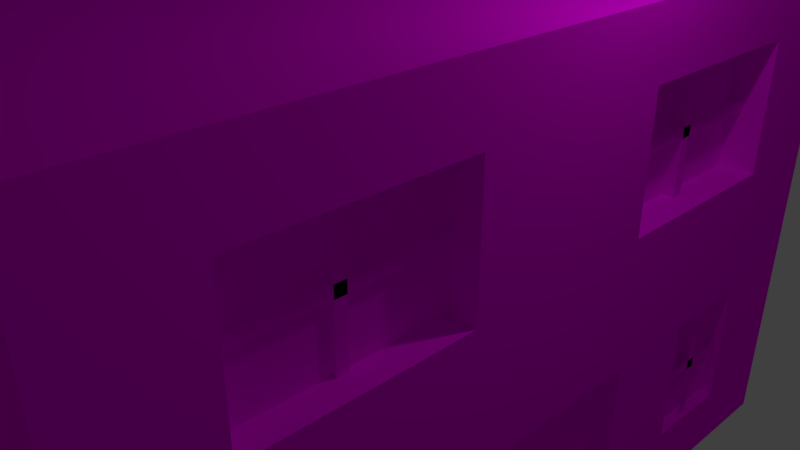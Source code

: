 # Source: building1.blend  (saved by Blender 2.78.0; exported with 4.5.12 LTS)
import bpy
from mathutils import Matrix  # noqa: F401  (used for matrix-valued properties, if any)

bpy.ops.wm.read_factory_settings(use_empty=True)
scene = bpy.context.scene
scene.name = 'Scene'

# ---- collections
col_collection_1 = bpy.data.collections.new('Collection 1'); scene.collection.children.link(col_collection_1)

# ---- images (referenced by path relative to the original .blend; pixels are not part of the script)
import os
ASSET_DIR = os.environ.get("B2B_ASSET_DIR", "")  # directory of the original .blend (textures are referenced by path, not embedded)
HERE = os.path.dirname(os.path.abspath(__file__))  # packed textures are extracted next to this script under _unpacked/

def load_image(name, relpath, width, height, colorspace="sRGB"):
    """Load a texture the original file referenced (path relative to the .blend, or extracted next to this script)."""
    p = next((c for c in (os.path.join(HERE, relpath), os.path.join(ASSET_DIR, relpath)) if relpath and os.path.exists(c)), "")
    if p:
        img = bpy.data.images.load(p, check_existing=True)
        img.name = name
    else:  # same state as the original file: an image datablock whose file is absent (Cycles renders it pink)
        img = bpy.data.images.new(name, width, height)
        img.source = "FILE"
        img.filepath = "//" + (relpath or name)
    img.colorspace_settings.name = colorspace
    return img
img_design_png = load_image('Design.png', 'Design.png', 1024, 1024, 'sRGB')

# ---- materials (node trees are filled in below, after node groups)
mat_material = bpy.data.materials.new('Material')
mat_material.alpha_threshold = 0.0
mat_material.roughness = 0.5
mat_material.line_color = (0.0, 0.0, 0.0, 1.0)

# ---- material node trees
mat_material.use_nodes = True; mat_material.node_tree.nodes.clear()
_N = mat_material.node_tree.nodes; _L = mat_material.node_tree.links
n0 = _N.new('ShaderNodeOutputMaterial'); n0.name = 'Material Output'; n0.location = (300, 300)
n1 = _N.new('ShaderNodeBsdfDiffuse'); n1.name = 'Diffuse BSDF'; n1.location = (10, 300)
n2 = _N.new('ShaderNodeTexImage'); n2.name = 'Image Texture'; n2.location = (-201, 387)
n2.width = 140
n2.image = img_design_png
_L.new(n1.outputs[0], n0.inputs[0])
_L.new(n2.outputs[0], n1.inputs[0])
n0.is_active_output = True

# ---- world
world_world = bpy.data.worlds.new('World'); scene.world = world_world
world_world.color = (0.05088, 0.05088, 0.05088)
world_world.use_sun_shadow = False
world_world.sun_shadow_jitter_overblur = 0.0
world_world.cycles.sampling_method = 'MANUAL'

# ---- cameras
cam_camera = bpy.data.cameras.new('Camera')
cam_camera.clip_end = 100.0
cam_camera.lens = 35.0
cam_camera.sensor_width = 32.0
cam_camera.sensor_height = 18.0
cam_camera.ortho_scale = 7.314
cam_camera.dof.focus_distance = 0.0

# ---- lights
light_lamp = bpy.data.lights.new('Lamp', 'POINT')
light_lamp.transmission_factor = 0.0
light_lamp.cutoff_distance = 30.0
light_lamp.energy = 100.0
light_lamp.shadow_buffer_clip_start = 1.001
light_lamp.shadow_soft_size = 0.1
light_lamp.shadow_maximum_resolution = 0.006
light_lamp.use_absolute_resolution = True

# ---- meshes
me_cube = bpy.data.meshes.new('Cube')
me_cube.from_pydata([(1.0, 1.0, -1.0), (1.0, -1.0, -1.0), (-1.0, -1.0, -1.0), (-1.0, 1.0, -1.0), (1.0, 1.0, 1.0), (1.0, -1.0, 1.0), (-1.0, -1.0, 1.0), (-1.0, 1.0, 1.0), (1.0, -5.96e-08, -1.0), (1.788e-07, 1.0, -1.0), (1.0, 1.0, 0.0), (0.0, -1.0, -1.0), (1.0, -1.0, 0.0), (-1.0, 2.98e-07, -1.0), (-1.0, -1.0, 0.0), (-1.0, 1.0, 0.0), (1.0, -5.364e-07, 1.0), (2.384e-07, 1.0, 1.0), (-5.364e-07, -1.0, 1.0), (-1.0, 1.788e-07, 1.0), (2.384e-07, 1.0, 0.0), (-1.0, 2.384e-07, 0.0), (-2.98e-07, -1.0, 0.0), (1.0, -2.98e-07, 0.0), (-1.49e-07, -1.788e-07, 1.0), (5.96e-08, 1.192e-07, -1.0), (1.0, -0.5, -1.0), (-0.5, 1.0, -1.0), (1.0, 1.0, 0.5), (-0.5, -1.0, -1.0), (1.0, -1.0, 0.5), (-1.0, 0.5, -1.0), (-1.0, -1.0, 0.5), (-1.0, 1.0, 0.5), (1.0, -0.5, 1.0), (-0.5, 1.0, 1.0), (-0.5, -1.0, 1.0), (-1.0, 0.5, 1.0), (1.0, 0.5, -1.0), (0.5, 1.0, -1.0), (1.0, 1.0, -0.5), (0.5, -1.0, -1.0), (1.0, -1.0, -0.5), (-1.0, -0.5, -1.0), (-1.0, -1.0, -0.5), (-1.0, 1.0, -0.5), (1.0, 0.5, 1.0), (0.5, 1.0, 1.0), (0.5, -1.0, 1.0), (-1.0, -0.5, 1.0), (-0.5, 1.0, 0.0), (0.5, 1.0, 0.0), (2.384e-07, 1.0, 0.5), (2.086e-07, 1.0, -0.5), (-1.0, 0.5, 0.0), (-1.0, -0.5, 0.0), (-1.0, 2.682e-07, -0.5), (-1.0, 2.086e-07, 0.5), (-0.5, -1.0, 0.0), (0.5, -1.0, 0.0), (-1.49e-07, -1.0, -0.5), (-4.172e-07, -1.0, 0.5), (1.0, -0.5, 0.0), (1.0, 0.5, 0.0), (0.8779, -0.5, 0.5), (1.0, -4.172e-07, 0.5), (-3.427e-07, -0.5, 1.0), (4.47e-08, 0.5, 1.0), (0.5, -3.576e-07, 1.0), (-0.5, 0.0, 1.0), (-0.5, 2.086e-07, -1.0), (0.5, 2.98e-08, -1.0), (1.192e-07, 0.5, -1.0), (2.98e-08, -0.5, -1.0), (0.5, -0.5, -1.0), (0.5, 0.5, -1.0), (-0.5, 0.5, -1.0), (-0.5, 0.5, 1.0), (0.5, 0.5, 1.0), (0.5, -0.5, 1.0), (1.0, 0.5, -0.5), (1.0, -0.5, -0.5), (0.5, -1.0, 0.5), (0.5, -1.0, -0.5), (-0.5, -1.0, -0.5), (-1.0, -0.5, 0.5), (-1.0, -0.5, -0.5), (-1.0, 0.5, -0.5), (0.5, 1.0, -0.5), (0.5, 1.0, 0.5), (-0.5, 1.0, 0.5), (-0.5, 1.0, -0.5), (-1.0, 0.5, 0.5), (-0.5, -1.0, 0.5), (-0.5, -0.5, 1.0), (-0.5, -0.5, -1.0), (1.0, -0.75, -1.0), (-0.75, 1.0, -1.0), (1.0, 1.0, 0.75), (-0.75, -1.0, -1.0), (1.0, -1.0, 0.75), (-1.0, 0.75, -1.0), (-1.0, -1.0, 0.75), (-1.0, 1.0, 0.75), (1.0, -0.75, 1.0), (-0.75, 1.0, 1.0), (-0.75, -1.0, 1.0), (-1.0, 0.75, 1.0), (1.0, 0.25, -1.0), (0.25, 1.0, -1.0), (1.0, 1.0, -0.25), (0.25, -1.0, -1.0), (1.0, -1.0, -0.25), (-1.0, -0.25, -1.0), (-1.0, -1.0, -0.25), (-1.0, 1.0, -0.25), (1.0, 0.25, 1.0), (0.25, 1.0, 1.0), (0.25, -1.0, 1.0), (-1.0, -0.25, 1.0), (-0.75, 1.0, 0.0), (0.25, 1.0, 0.0), (2.384e-07, 1.0, 0.75), (2.235e-07, 1.0, -0.25), (-1.0, 0.75, 0.0), (-1.0, -0.25, 0.0), (-1.0, 2.831e-07, -0.75), (-1.0, 2.235e-07, 0.25), (-0.75, -1.0, 0.0), (0.25, -1.0, 0.0), (-7.451e-08, -1.0, -0.75), (-3.576e-07, -1.0, 0.25), (1.0, -0.75, 0.0), (1.0, 0.25, 0.0), (0.8779, -0.25, 0.5), (1.0, -3.576e-07, 0.25), (-4.396e-07, -0.75, 1.0), (-5.215e-08, 0.25, 1.0), (0.75, -4.47e-07, 1.0), (-0.25, -8.941e-08, 1.0), (-0.75, 2.533e-07, -1.0), (0.25, 7.451e-08, -1.0), (1.49e-07, 0.75, -1.0), (4.47e-08, -0.25, -1.0), (1.0, -0.25, -1.0), (-0.25, 1.0, -1.0), (1.0, 1.0, 0.25), (-0.25, -1.0, -1.0), (1.0, -1.0, 0.25), (-1.0, 0.25, -1.0), (-1.0, -1.0, 0.25), (-1.0, 1.0, 0.25), (1.0, -0.25, 1.0), (-0.25, 1.0, 1.0), (-0.25, -1.0, 1.0), (-1.0, 0.25, 1.0), (1.0, 0.75, -1.0), (0.75, 1.0, -1.0), (1.0, 1.0, -0.75), (0.75, -1.0, -1.0), (1.0, -1.0, -0.75), (-1.0, -0.75, -1.0), (-1.0, -1.0, -0.75), (-1.0, 1.0, -0.75), (1.0, 0.75, 1.0), (0.75, 1.0, 1.0), (0.75, -1.0, 1.0), (-1.0, -0.75, 1.0), (-0.25, 1.0, 0.0), (0.75, 1.0, 0.0), (2.384e-07, 1.0, 0.25), (1.937e-07, 1.0, -0.75), (-1.0, 0.25, 0.0), (-1.0, -0.75, 0.0), (-1.0, 2.533e-07, -0.25), (-1.0, 1.937e-07, 0.75), (-0.25, -1.0, 0.0), (0.75, -1.0, 0.0), (-2.235e-07, -1.0, -0.25), (-4.768e-07, -1.0, 0.75), (1.0, -0.25, 0.0), (1.0, 0.75, 0.0), (1.0, -2.384e-07, -0.25), (1.0, -4.768e-07, 0.75), (-2.459e-07, -0.25, 1.0), (1.416e-07, 0.75, 1.0), (0.25, -2.682e-07, 1.0), (-0.75, 8.941e-08, 1.0), (-0.25, 1.639e-07, -1.0), (0.75, -1.49e-08, -1.0), (8.941e-08, 0.25, -1.0), (1.49e-08, -0.75, -1.0), (0.25, -0.5, -1.0), (0.75, -0.5, -1.0), (0.5, -0.25, -1.0), (0.5, -0.75, -1.0), (0.25, 0.5, -1.0), (0.75, 0.5, -1.0), (0.5, 0.75, -1.0), (0.5, 0.25, -1.0), (-0.75, 0.5, -1.0), (-0.25, 0.5, -1.0), (-0.5, 0.75, -1.0), (-0.5, 0.25, -1.0), (-0.5, 0.25, 1.0), (-0.5, 0.75, 1.0), (-0.25, 0.5, 1.0), (-0.75, 0.5, 1.0), (0.5, 0.25, 1.0), (0.5, 0.75, 1.0), (0.75, 0.5, 1.0), (0.25, 0.5, 1.0), (0.5, -0.75, 1.0), (0.5, -0.25, 1.0), (0.75, -0.5, 1.0), (0.25, -0.5, 1.0), (1.0, 0.25, 0.5), (1.0, 0.75, 0.5), (1.0, 0.5, 0.25), (1.0, 0.5, 0.75), (1.0, 0.25, -0.5), (1.0, 0.75, -0.5), (1.0, 0.5, -0.75), (1.0, 0.5, -0.25), (1.0, -0.75, -0.5), (1.0, -0.25, -0.5), (1.0, -0.5, -0.75), (1.0, -0.5, -0.25), (0.25, -1.0, 0.5), (0.75, -1.0, 0.5), (0.5, -1.0, 0.25), (0.5, -1.0, 0.75), (0.25, -1.0, -0.5), (0.75, -1.0, -0.5), (0.5, -1.0, -0.75), (0.5, -1.0, -0.25), (-0.75, -1.0, -0.5), (-0.25, -1.0, -0.5), (-0.5, -1.0, -0.75), (-0.5, -1.0, -0.25), (-1.0, -0.25, 0.5), (-1.0, -0.75, 0.5), (-1.0, -0.5, 0.25), (-1.0, -0.5, 0.75), (-1.0, -0.25, -0.5), (-1.0, -0.75, -0.5), (-1.0, -0.5, -0.75), (-1.0, -0.5, -0.25), (-1.0, 0.75, -0.5), (-1.0, 0.25, -0.5), (-1.0, 0.5, -0.75), (-1.0, 0.5, -0.25), (0.25, 1.0, -0.5), (0.75, 1.0, -0.5), (0.5, 1.0, -0.25), (0.5, 1.0, -0.75), (0.25, 1.0, 0.5), (0.75, 1.0, 0.5), (0.5, 1.0, 0.75), (0.5, 1.0, 0.25), (-0.75, 1.0, 0.5), (-0.25, 1.0, 0.5), (-0.5, 1.0, 0.75), (-0.5, 1.0, 0.25), (-0.75, 1.0, -0.5), (-0.25, 1.0, -0.5), (-0.5, 1.0, -0.25), (-0.5, 1.0, -0.75), (-1.0, 0.75, 0.5), (-1.0, 0.25, 0.5), (-1.0, 0.5, 0.25), (-1.0, 0.5, 0.75), (-0.75, -1.0, 0.5), (-0.25, -1.0, 0.5), (-0.5, -1.0, 0.25), (-0.5, -1.0, 0.75), (1.0, -0.75, 0.5), (1.0, -0.25, 0.5), (1.0, -0.5, 0.25), (1.0, -0.5, 0.75), (-0.5, -0.75, 1.0), (-0.5, -0.25, 1.0), (-0.25, -0.5, 1.0), (-0.75, -0.5, 1.0), (-0.75, -0.5, -1.0), (-0.25, -0.5, -1.0), (-0.5, -0.25, -1.0), (-0.5, -0.75, -1.0), (-0.25, -0.75, -1.0), (-0.25, -0.25, -1.0), (-0.75, -0.25, -1.0), (-0.75, -0.25, 1.0), (-0.25, -0.25, 1.0), (-0.25, -0.75, 1.0), (1.0, -0.25, 0.75), (1.0, -0.25, 0.25), (1.0, -0.75, 0.25), (-0.25, -1.0, 0.75), (-0.25, -1.0, 0.25), (-0.75, -1.0, 0.25), (-1.0, 0.25, 0.75), (-1.0, 0.25, 0.25), (-1.0, 0.75, 0.25), (-0.25, 1.0, -0.75), (-0.25, 1.0, -0.25), (-0.75, 1.0, -0.25), (-0.25, 1.0, 0.25), (-0.25, 1.0, 0.75), (-0.75, 1.0, 0.75), (0.75, 1.0, 0.25), (0.75, 1.0, 0.75), (0.25, 1.0, 0.75), (0.75, 1.0, -0.75), (0.75, 1.0, -0.25), (0.25, 1.0, -0.25), (-1.0, 0.25, -0.25), (-1.0, 0.25, -0.75), (-1.0, 0.75, -0.75), (-1.0, -0.75, -0.25), (-1.0, -0.75, -0.75), (-1.0, -0.25, -0.75), (-1.0, -0.75, 0.75), (-1.0, -0.75, 0.25), (-1.0, -0.25, 0.25), (-0.25, -1.0, -0.25), (-0.25, -1.0, -0.75), (-0.75, -1.0, -0.75), (0.75, -1.0, -0.25), (0.75, -1.0, -0.75), (0.25, -1.0, -0.75), (0.75, -1.0, 0.75), (0.75, -1.0, 0.25), (0.25, -1.0, 0.25), (1.0, -0.25, -0.25), (1.0, -0.25, -0.75), (1.0, -0.75, -0.75), (1.0, 0.75, -0.25), (1.0, 0.75, -0.75), (1.0, 0.25, -0.75), (1.0, 0.75, 0.75), (1.0, 0.75, 0.25), (1.0, 0.25, 0.25), (0.25, -0.25, 1.0), (0.75, -0.25, 1.0), (0.75, -0.75, 1.0), (0.25, 0.75, 1.0), (0.75, 0.75, 1.0), (0.75, 0.25, 1.0), (-0.75, 0.75, 1.0), (-0.25, 0.75, 1.0), (-0.25, 0.25, 1.0), (-0.25, 0.25, -1.0), (-0.25, 0.75, -1.0), (-0.75, 0.75, -1.0), (0.75, 0.25, -1.0), (0.75, 0.75, -1.0), (0.25, 0.75, -1.0), (0.75, -0.75, -1.0), (0.75, -0.25, -1.0), (0.25, -0.25, -1.0), (0.25, -0.75, -1.0), (0.25, 0.25, -1.0), (-0.75, 0.25, -1.0), (-0.75, 0.25, 1.0), (0.25, 0.25, 1.0), (0.25, -0.75, 1.0), (1.0, 0.25, 0.75), (1.0, 0.25, -0.25), (1.0, -0.75, -0.25), (0.25, -1.0, 0.75), (0.25, -1.0, -0.25), (-0.75, -1.0, -0.25), (-1.0, -0.25, 0.75), (-1.0, -0.25, -0.25), (-1.0, 0.75, -0.25), (0.25, 1.0, -0.75), (0.25, 1.0, 0.25), (-0.75, 1.0, 0.25), (-0.75, 1.0, -0.75), (-1.0, 0.75, 0.75), (-0.75, -1.0, 0.75), (1.0, -0.75, 0.75), (-0.75, -0.75, 1.0), (-0.75, -0.75, -1.0), (0.9103, 0.25, -1.0), (0.9103, -5.73e-08, -1.0), (0.9103, -1.169e-07, -0.75), (0.9103, -2.361e-07, -0.25), (0.9103, -1.765e-07, -0.5), (0.9103, 0.25, -0.5), (0.9103, -0.25, -1.0), (0.9103, -0.25, -0.5), (0.9103, -0.25, -0.25), (0.9103, -0.25, -0.75), (0.9103, 0.25, -0.75), (0.9103, 0.25, -0.25), (0.8779, -0.5, 0.75), (0.8779, -0.75, 0.5), (0.8779, -0.5, 0.25), (0.8779, -0.25, 0.75), (0.8779, -0.25, 0.25), (0.8779, -0.75, 0.25), (0.8779, -0.75, 0.75), (0.8412, 0.75, 0.5), (0.8412, 0.5, 0.5), (0.8412, 0.5, 0.75), (0.8412, 0.25, 0.5), (0.8412, 0.5, 0.25), (0.8412, 0.75, 0.75), (0.8412, 0.75, 0.25), (0.8412, 0.25, 0.25), (0.8412, 0.25, 0.75), (0.7571, -0.5162, 0.1943), (0.7571, -0.5162, 0.7845), (0.7571, -0.4889, 0.1943), (0.7571, -0.4889, 0.7845), (0.8962, -0.5162, 0.1943), (0.8962, -0.5162, 0.7845), (0.8962, -0.4889, 0.1943), (0.8962, -0.4889, 0.7845), (0.7571, -0.226, 0.4688), (0.7571, -0.7792, 0.4688), (0.7571, -0.226, 0.51), (0.7571, -0.7792, 0.51), (0.8962, -0.226, 0.4688), (0.8962, -0.7792, 0.4688), (0.8962, -0.226, 0.51), (0.8962, -0.7792, 0.51), (0.8962, 0.5128, 0.7845), (0.8962, 0.5128, 0.1943), (0.8962, 0.4855, 0.7845), (0.8962, 0.4855, 0.1943), (0.7571, 0.5128, 0.7845), (0.7571, 0.5128, 0.1943), (0.7571, 0.4855, 0.7845), (0.7571, 0.4855, 0.1943), (0.874, 0.1761, -0.676), (0.874, 0.1761, -0.6137), (0.874, 0.2174, -0.676), (0.874, 0.2174, -0.6137), (0.9466, 0.1761, -0.676), (0.9466, 0.1761, -0.6137), (0.9466, 0.2174, -0.676), (0.9466, 0.2174, -0.6137), (0.917, -0.5, -0.25), (0.917, -0.5, -0.5), (0.917, -0.75, -0.5), (0.917, -0.5, -0.75), (0.917, -0.75, -0.75), (0.917, -0.75, -0.25), (0.9299, 0.75, -0.5), (0.9299, 0.5, -0.5), (0.9299, 0.5, -0.25), (0.9299, 0.5, -0.75), (0.9299, 0.75, -0.25), (0.9299, 0.75, -0.75), (0.9772, -0.6454, -0.8004), (0.9772, -0.6454, -0.2103), (0.9772, -0.6181, -0.8004), (0.9772, -0.6181, -0.2103), (0.9772, -0.3551, -0.5259), (0.9772, -0.9083, -0.5259), (0.9772, -0.3551, -0.4848), (0.9772, -0.9083, -0.4848), (0.9772, 0.6041, -0.8004), (0.9772, 0.6041, -0.2103), (0.9772, 0.6314, -0.8004), (0.9772, 0.6314, -0.2103), (0.9772, 0.8944, -0.5259), (0.9772, 0.3411, -0.5259), (0.9772, 0.8944, -0.4848), (0.9772, 0.3411, -0.4848), (0.7571, 0.7758, 0.4688), (0.7571, 0.2226, 0.4688), (0.7571, 0.7758, 0.51), (0.7571, 0.2226, 0.51), (0.8962, 0.7758, 0.4688), (0.8962, 0.2226, 0.4688), (0.8962, 0.7758, 0.51), (0.8962, 0.2226, 0.51)], [], [(383, 99, 2, 161), (382, 167, 6, 106), (381, 104, 5, 100), (380, 106, 6, 102), (379, 107, 7, 103), (378, 97, 3, 163), (377, 120, 15, 151), (376, 121, 20, 170), (375, 109, 9, 171), (374, 124, 15, 115), (373, 125, 21, 174), (372, 119, 19, 175), (371, 128, 14, 114), (370, 129, 22, 178), (369, 118, 18, 179), (368, 132, 12, 112), (367, 133, 23, 182), (366, 116, 16, 183), (365, 136, 18, 118), (364, 137, 24, 186), (363, 155, 19, 187), (362, 140, 13, 149), (361, 141, 25, 190), (360, 111, 11, 191), (359, 192, 73, 143), (358, 193, 74, 194), (357, 159, 41, 195), (356, 196, 72, 142), (355, 197, 75, 198), (354, 189, 71, 199), (353, 200, 31, 101), (352, 201, 76, 202), (351, 188, 70, 203), (350, 204, 69, 139), (349, 205, 77, 206), (348, 107, 37, 207), (347, 208, 68, 138), (346, 209, 78, 210), (345, 185, 67, 211), (344, 212, 48, 166), (343, 213, 79, 214), (342, 184, 66, 215), (341, 216, 65, 135), (216, 341, 410, 406), (339, 164, 46, 219), (338, 220, 389, 394), (80, 222, 453, 451), (336, 181, 63, 223), (335, 224, 42, 160), (334, 225, 81, 226), (333, 180, 62, 227), (332, 228, 61, 131), (331, 229, 82, 230), (330, 166, 48, 231), (329, 232, 60, 130), (328, 233, 83, 234), (327, 177, 59, 235), (326, 236, 44, 162), (325, 237, 84, 238), (324, 176, 58, 239), (323, 240, 57, 127), (322, 241, 85, 242), (321, 167, 49, 243), (320, 244, 56, 126), (319, 245, 86, 246), (318, 173, 55, 247), (317, 248, 45, 163), (316, 249, 87, 250), (315, 172, 54, 251), (314, 252, 53, 123), (313, 253, 88, 254), (312, 157, 39, 255), (311, 256, 52, 122), (310, 257, 89, 258), (309, 169, 51, 259), (308, 260, 33, 103), (307, 261, 90, 262), (306, 168, 50, 263), (305, 264, 45, 115), (304, 265, 91, 266), (303, 145, 27, 267), (302, 268, 33, 151), (301, 269, 92, 270), (300, 155, 37, 271), (299, 272, 32, 150), (298, 273, 93, 274), (297, 154, 36, 275), (296, 276, 30, 148), (276, 296, 401, 397), (294, 152, 34, 279), (293, 280, 36, 154), (292, 281, 94, 282), (291, 119, 49, 283), (290, 284, 43, 113), (289, 285, 95, 286), (288, 147, 29, 287), (285, 288, 287, 95), (73, 191, 288, 285), (191, 11, 147, 288), (188, 289, 286, 70), (25, 143, 289, 188), (143, 73, 285, 289), (140, 290, 113, 13), (70, 286, 290, 140), (286, 95, 284, 290), (281, 291, 283, 94), (69, 187, 291, 281), (187, 19, 119, 291), (184, 292, 282, 66), (24, 139, 292, 184), (139, 69, 281, 292), (136, 293, 154, 18), (66, 282, 293, 136), (282, 94, 280, 293), (277, 294, 399, 134), (65, 183, 294, 277), (183, 16, 152, 294), (180, 295, 278, 62), (23, 135, 295, 180), (135, 65, 277, 295), (132, 296, 148, 12), (62, 278, 296, 132), (278, 295, 400, 398), (273, 297, 275, 93), (61, 179, 297, 273), (179, 18, 154, 297), (176, 298, 274, 58), (22, 131, 298, 176), (131, 61, 273, 298), (128, 299, 150, 14), (58, 274, 299, 128), (274, 93, 272, 299), (269, 300, 271, 92), (57, 175, 300, 269), (175, 19, 155, 300), (172, 301, 270, 54), (21, 127, 301, 172), (127, 57, 269, 301), (124, 302, 151, 15), (54, 270, 302, 124), (270, 92, 268, 302), (265, 303, 267, 91), (53, 171, 303, 265), (171, 9, 145, 303), (168, 304, 266, 50), (20, 123, 304, 168), (123, 53, 265, 304), (120, 305, 115, 15), (50, 266, 305, 120), (266, 91, 264, 305), (261, 306, 263, 90), (52, 170, 306, 261), (170, 20, 168, 306), (153, 307, 262, 35), (17, 122, 307, 153), (122, 52, 261, 307), (105, 308, 103, 7), (35, 262, 308, 105), (262, 90, 260, 308), (257, 309, 259, 89), (28, 146, 309, 257), (146, 10, 169, 309), (165, 310, 258, 47), (4, 98, 310, 165), (98, 28, 257, 310), (117, 311, 122, 17), (47, 258, 311, 117), (258, 89, 256, 311), (253, 312, 255, 88), (40, 158, 312, 253), (158, 0, 157, 312), (169, 313, 254, 51), (10, 110, 313, 169), (110, 40, 253, 313), (121, 314, 123, 20), (51, 254, 314, 121), (254, 88, 252, 314), (249, 315, 251, 87), (56, 174, 315, 249), (174, 21, 172, 315), (149, 316, 250, 31), (13, 126, 316, 149), (126, 56, 249, 316), (101, 317, 163, 3), (31, 250, 317, 101), (250, 87, 248, 317), (245, 318, 247, 86), (44, 114, 318, 245), (114, 14, 173, 318), (161, 319, 246, 43), (2, 162, 319, 161), (162, 44, 245, 319), (113, 320, 126, 13), (43, 246, 320, 113), (246, 86, 244, 320), (241, 321, 243, 85), (32, 102, 321, 241), (102, 6, 167, 321), (173, 322, 242, 55), (14, 150, 322, 173), (150, 32, 241, 322), (125, 323, 127, 21), (55, 242, 323, 125), (242, 85, 240, 323), (237, 324, 239, 84), (60, 178, 324, 237), (178, 22, 176, 324), (147, 325, 238, 29), (11, 130, 325, 147), (130, 60, 237, 325), (99, 326, 162, 2), (29, 238, 326, 99), (238, 84, 236, 326), (233, 327, 235, 83), (42, 112, 327, 233), (112, 12, 177, 327), (159, 328, 234, 41), (1, 160, 328, 159), (160, 42, 233, 328), (111, 329, 130, 11), (41, 234, 329, 111), (234, 83, 232, 329), (229, 330, 231, 82), (30, 100, 330, 229), (100, 5, 166, 330), (177, 331, 230, 59), (12, 148, 331, 177), (148, 30, 229, 331), (129, 332, 131, 22), (59, 230, 332, 129), (230, 82, 228, 332), (225, 333, 227, 81), (144, 8, 385, 390), (182, 23, 180, 333), (144, 334, 226, 26), (8, 108, 384, 385), (333, 225, 391, 392), (96, 335, 160, 1), (26, 226, 335, 96), (224, 335, 448, 446), (337, 221, 450, 455), (40, 110, 336, 221), (110, 10, 181, 336), (156, 337, 222, 38), (0, 158, 337, 156), (158, 40, 221, 337), (220, 367, 395, 389), (38, 222, 338, 108), (222, 80, 220, 338), (366, 216, 406, 411), (28, 98, 339, 217), (98, 4, 164, 339), (181, 340, 218, 63), (10, 146, 340, 181), (146, 28, 217, 340), (133, 341, 135, 23), (63, 218, 341, 133), (217, 339, 408, 403), (213, 342, 215, 79), (68, 186, 342, 213), (186, 24, 184, 342), (152, 343, 214, 34), (16, 138, 343, 152), (138, 68, 213, 343), (104, 344, 166, 5), (34, 214, 344, 104), (214, 79, 212, 344), (209, 345, 211, 78), (47, 117, 345, 209), (117, 17, 185, 345), (164, 346, 210, 46), (4, 165, 346, 164), (165, 47, 209, 346), (116, 347, 138, 16), (46, 210, 347, 116), (210, 78, 208, 347), (205, 348, 207, 77), (35, 105, 348, 205), (105, 7, 107, 348), (185, 349, 206, 67), (17, 153, 349, 185), (153, 35, 205, 349), (137, 350, 139, 24), (67, 206, 350, 137), (206, 77, 204, 350), (201, 351, 203, 76), (72, 190, 351, 201), (190, 25, 188, 351), (145, 352, 202, 27), (9, 142, 352, 145), (142, 72, 201, 352), (97, 353, 101, 3), (27, 202, 353, 97), (202, 76, 200, 353), (197, 354, 199, 75), (38, 108, 354, 197), (108, 8, 189, 354), (157, 355, 198, 39), (0, 156, 355, 157), (156, 38, 197, 355), (109, 356, 142, 9), (39, 198, 356, 109), (198, 75, 196, 356), (193, 357, 195, 74), (26, 96, 357, 193), (96, 1, 159, 357), (189, 358, 194, 71), (8, 144, 358, 189), (144, 26, 193, 358), (141, 359, 143, 25), (71, 194, 359, 141), (194, 74, 192, 359), (192, 360, 191, 73), (74, 195, 360, 192), (195, 41, 111, 360), (196, 361, 190, 72), (75, 199, 361, 196), (199, 71, 141, 361), (200, 362, 149, 31), (76, 203, 362, 200), (203, 70, 140, 362), (204, 363, 187, 69), (77, 207, 363, 204), (207, 37, 155, 363), (208, 364, 186, 68), (78, 211, 364, 208), (211, 67, 137, 364), (212, 365, 118, 48), (79, 215, 365, 212), (215, 66, 136, 365), (216, 366, 183, 65), (218, 340, 409, 407), (219, 46, 116, 366), (108, 338, 394, 384), (80, 223, 367, 220), (223, 63, 133, 367), (224, 368, 112, 42), (226, 81, 445, 447), (227, 62, 132, 368), (228, 369, 179, 61), (82, 231, 369, 228), (231, 48, 118, 369), (232, 370, 178, 60), (83, 235, 370, 232), (235, 59, 129, 370), (236, 371, 114, 44), (84, 239, 371, 236), (239, 58, 128, 371), (240, 372, 175, 57), (85, 243, 372, 240), (243, 49, 119, 372), (244, 373, 174, 56), (86, 247, 373, 244), (247, 55, 125, 373), (248, 374, 115, 45), (87, 251, 374, 248), (251, 54, 124, 374), (252, 375, 171, 53), (88, 255, 375, 252), (255, 39, 109, 375), (256, 376, 170, 52), (89, 259, 376, 256), (259, 51, 121, 376), (260, 377, 151, 33), (90, 263, 377, 260), (263, 50, 120, 377), (264, 378, 163, 45), (91, 267, 378, 264), (267, 27, 97, 378), (268, 379, 103, 33), (92, 271, 379, 268), (271, 37, 107, 379), (272, 380, 102, 32), (93, 275, 380, 272), (275, 36, 106, 380), (276, 381, 100, 30), (279, 381, 402, 396), (279, 34, 104, 381), (280, 382, 106, 36), (94, 283, 382, 280), (283, 49, 167, 382), (284, 383, 161, 43), (95, 287, 383, 284), (287, 29, 99, 383), (394, 389, 388, 386), (388, 387, 392, 391), (385, 386, 393, 390), (386, 388, 391, 393), (384, 394, 386, 385), (389, 395, 387, 388), (334, 144, 390, 393), (367, 182, 387, 395), (225, 334, 393, 391), (182, 333, 392, 387), (400, 134, 64, 398), (134, 399, 396, 64), (398, 64, 397, 401), (64, 396, 402, 397), (294, 279, 396, 399), (381, 276, 397, 402), (296, 278, 398, 401), (295, 277, 134, 400), (409, 403, 404, 407), (403, 408, 405, 404), (407, 404, 406, 410), (404, 405, 411, 406), (339, 219, 405, 408), (341, 218, 407, 410), (340, 217, 403, 409), (219, 366, 411, 405), (412, 413, 415, 414), (414, 415, 419, 418), (418, 419, 417, 416), (416, 417, 413, 412), (414, 418, 416, 412), (419, 415, 413, 417), (420, 421, 423, 422), (422, 423, 427, 426), (426, 427, 425, 424), (424, 425, 421, 420), (422, 426, 424, 420), (427, 423, 421, 425), (433, 432, 428, 429), (435, 434, 432, 433), (436, 437, 439, 438), (438, 439, 443, 442), (442, 443, 441, 440), (440, 441, 437, 436), (438, 442, 440, 436), (443, 439, 437, 441), (447, 445, 446, 448), (445, 444, 449, 446), (227, 368, 449, 444), (335, 226, 447, 448), (81, 227, 444, 445), (368, 224, 446, 449), (455, 450, 451, 453), (450, 454, 452, 451), (222, 337, 455, 453), (223, 80, 451, 452), (221, 336, 454, 450), (336, 223, 452, 454), (458, 459, 457, 456), (462, 463, 461, 460), (466, 467, 465, 464), (470, 471, 469, 468), (429, 428, 430, 431), (431, 430, 434, 435), (433, 429, 431, 435), (428, 432, 434, 430), (472, 473, 475, 474), (474, 475, 479, 478), (478, 479, 477, 476), (476, 477, 473, 472), (474, 478, 476, 472), (479, 475, 473, 477)])
_uv = me_cube.uv_layers.new(name='UVMap')
_uv.uv.foreach_set('vector', [0.2989, 0.9548, 0.3133, 0.9548, 0.3133, 0.9692, 0.2989, 0.9692, 0.5894, 0.4072, 0.5894, 0.385, 0.6117, 0.385, 0.6117, 0.4072, 0.1376, 0.8025, 0.1519, 0.8025, 0.1519, 0.8168, 0.1376, 0.8168, 0.03322, 0.8496, 0.01538, 0.8496, 0.01538, 0.8318, 0.03322, 0.8318, 0.03413, 0.7226, 0.01907, 0.7226, 0.01907, 0.7076, 0.03413, 0.7076, 0.2518, 0.8025, 0.2661, 0.8025, 0.2661, 0.8168, 0.2518, 0.8168, 0.1947, 0.8025, 0.209, 0.8025, 0.209, 0.8168, 0.1947, 0.8168, 0.1947, 0.7454, 0.209, 0.7454, 0.209, 0.7597, 0.1947, 0.7597, 0.2518, 0.7454, 0.2661, 0.7454, 0.2661, 0.7597, 0.2518, 0.7597, 0.09437, 0.7226, 0.07931, 0.7226, 0.07931, 0.7076, 0.09437, 0.7076, 0.09437, 0.7829, 0.07931, 0.7829, 0.07931, 0.7678, 0.09437, 0.7678, 0.03413, 0.7829, 0.01907, 0.7829, 0.01907, 0.7678, 0.03413, 0.7678, 0.1046, 0.8496, 0.08675, 0.8496, 0.08675, 0.8318, 0.1046, 0.8318, 0.1046, 0.921, 0.08675, 0.921, 0.08675, 0.9032, 0.1046, 0.9032, 0.03322, 0.921, 0.01538, 0.921, 0.01538, 0.9032, 0.03322, 0.9032, 0.08054, 0.8025, 0.09481, 0.8025, 0.09481, 0.8168, 0.08054, 0.8168, 0.08054, 0.7454, 0.09481, 0.7454, 0.09481, 0.7597, 0.08054, 0.7597, 0.1376, 0.7454, 0.1519, 0.7454, 0.1519, 0.7597, 0.1376, 0.7597, 0.5894, 0.4964, 0.5894, 0.4741, 0.6117, 0.4741, 0.6117, 0.4964, 0.5003, 0.4964, 0.5003, 0.4741, 0.5226, 0.4741, 0.5226, 0.4964, 0.5003, 0.4072, 0.5003, 0.385, 0.5226, 0.385, 0.5226, 0.4072, 0.2413, 0.9548, 0.2557, 0.9548, 0.2557, 0.9692, 0.2413, 0.9692, 0.2413, 0.8972, 0.2557, 0.8972, 0.2557, 0.9116, 0.2413, 0.9116, 0.2989, 0.8972, 0.3133, 0.8972, 0.3133, 0.9116, 0.2989, 0.9116, 0.2701, 0.8972, 0.2845, 0.8972, 0.2845, 0.9116, 0.2701, 0.9116, 0.2701, 0.8683, 0.2845, 0.8683, 0.2845, 0.8828, 0.2701, 0.8828, 0.2989, 0.8683, 0.3133, 0.8683, 0.3133, 0.8828, 0.2989, 0.8828, 0.2125, 0.8972, 0.2269, 0.8972, 0.2269, 0.9116, 0.2125, 0.9116, 0.2125, 0.8683, 0.2269, 0.8683, 0.2269, 0.8828, 0.2125, 0.8828, 0.2413, 0.8683, 0.2557, 0.8683, 0.2557, 0.8828, 0.2413, 0.8828, 0.2125, 0.9548, 0.2269, 0.9548, 0.2269, 0.9692, 0.2125, 0.9692, 0.2125, 0.926, 0.2269, 0.926, 0.2269, 0.9404, 0.2125, 0.9404, 0.2413, 0.926, 0.2557, 0.926, 0.2557, 0.9404, 0.2413, 0.9404, 0.5003, 0.4518, 0.5003, 0.4295, 0.5226, 0.4295, 0.5226, 0.4518, 0.4557, 0.4518, 0.4557, 0.4295, 0.478, 0.4295, 0.478, 0.4518, 0.4557, 0.4072, 0.4557, 0.385, 0.478, 0.385, 0.478, 0.4072, 0.5003, 0.5409, 0.5003, 0.5186, 0.5226, 0.5186, 0.5226, 0.5409, 0.4557, 0.5409, 0.4557, 0.5186, 0.478, 0.5186, 0.478, 0.5409, 0.4557, 0.4964, 0.4557, 0.4741, 0.478, 0.4741, 0.478, 0.4964, 0.5894, 0.5409, 0.5894, 0.5186, 0.6117, 0.5186, 0.6117, 0.5409, 0.5448, 0.5409, 0.5448, 0.5186, 0.5671, 0.5186, 0.5671, 0.5409, 0.5448, 0.4964, 0.5448, 0.4741, 0.5671, 0.4741, 0.5671, 0.4964, 0.1091, 0.7454, 0.1234, 0.7454, 0.1234, 0.7597, 0.1091, 0.7597, 0.2615, 0.7839, 0.2615, 0.7423, 0.2879, 0.7423, 0.2879, 0.7839, 0.1376, 0.7168, 0.1519, 0.7168, 0.1519, 0.7311, 0.1376, 0.7311, 0.7881, 0.4356, 0.7881, 0.4462, 0.7843, 0.4462, 0.7843, 0.4356, 0.07704, 0.5122, 0.07704, 0.5229, 0.07406, 0.5229, 0.07406, 0.5122, 0.08054, 0.7168, 0.09481, 0.7168, 0.09481, 0.7311, 0.08054, 0.7311, 0.05199, 0.8025, 0.06627, 0.8025, 0.06627, 0.8168, 0.05199, 0.8168, 0.05199, 0.7739, 0.06627, 0.7739, 0.06627, 0.7882, 0.05199, 0.7882, 0.08054, 0.7739, 0.09481, 0.7739, 0.09481, 0.7882, 0.08054, 0.7882, 0.0689, 0.921, 0.05106, 0.921, 0.05106, 0.9032, 0.0689, 0.9032, 0.0689, 0.9567, 0.05106, 0.9567, 0.05106, 0.9389, 0.0689, 0.9389, 0.03322, 0.9567, 0.01538, 0.9567, 0.01538, 0.9389, 0.03322, 0.9389, 0.1403, 0.921, 0.1224, 0.921, 0.1224, 0.9032, 0.1403, 0.9032, 0.1403, 0.9567, 0.1224, 0.9567, 0.1224, 0.9389, 0.1403, 0.9389, 0.1046, 0.9567, 0.08675, 0.9567, 0.08675, 0.9389, 0.1046, 0.9389, 0.1403, 0.8496, 0.1224, 0.8496, 0.1224, 0.8318, 0.1403, 0.8318, 0.1403, 0.8853, 0.1224, 0.8853, 0.1224, 0.8675, 0.1403, 0.8675, 0.1046, 0.8853, 0.08675, 0.8853, 0.08675, 0.8675, 0.1046, 0.8675, 0.06425, 0.7829, 0.04919, 0.7829, 0.04919, 0.7678, 0.06425, 0.7678, 0.06425, 0.813, 0.04919, 0.813, 0.04919, 0.7979, 0.06425, 0.7979, 0.03413, 0.813, 0.01907, 0.813, 0.01907, 0.7979, 0.03413, 0.7979, 0.1245, 0.7829, 0.1094, 0.7829, 0.1094, 0.7678, 0.1245, 0.7678, 0.1245, 0.813, 0.1094, 0.813, 0.1094, 0.7979, 0.1245, 0.7979, 0.09437, 0.813, 0.07931, 0.813, 0.07931, 0.7979, 0.09437, 0.7979, 0.1245, 0.7226, 0.1094, 0.7226, 0.1094, 0.7076, 0.1245, 0.7076, 0.1245, 0.7528, 0.1094, 0.7528, 0.1094, 0.7377, 0.1245, 0.7377, 0.09437, 0.7528, 0.07931, 0.7528, 0.07931, 0.7377, 0.09437, 0.7377, 0.2233, 0.7454, 0.2375, 0.7454, 0.2375, 0.7597, 0.2233, 0.7597, 0.2233, 0.7168, 0.2375, 0.7168, 0.2375, 0.7311, 0.2233, 0.7311, 0.2518, 0.7168, 0.2661, 0.7168, 0.2661, 0.7311, 0.2518, 0.7311, 0.1662, 0.7454, 0.1805, 0.7454, 0.1805, 0.7597, 0.1662, 0.7597, 0.1662, 0.7168, 0.1805, 0.7168, 0.1805, 0.7311, 0.1662, 0.7311, 0.1947, 0.7168, 0.209, 0.7168, 0.209, 0.7311, 0.1947, 0.7311, 0.1662, 0.8025, 0.1805, 0.8025, 0.1805, 0.8168, 0.1662, 0.8168, 0.1662, 0.7739, 0.1805, 0.7739, 0.1805, 0.7882, 0.1662, 0.7882, 0.1947, 0.7739, 0.209, 0.7739, 0.209, 0.7882, 0.1947, 0.7882, 0.2233, 0.8025, 0.2375, 0.8025, 0.2375, 0.8168, 0.2233, 0.8168, 0.2233, 0.7739, 0.2375, 0.7739, 0.2375, 0.7882, 0.2233, 0.7882, 0.2518, 0.7739, 0.2661, 0.7739, 0.2661, 0.7882, 0.2518, 0.7882, 0.06425, 0.7226, 0.04919, 0.7226, 0.04919, 0.7076, 0.06425, 0.7076, 0.06425, 0.7528, 0.04919, 0.7528, 0.04919, 0.7377, 0.06425, 0.7377, 0.03413, 0.7528, 0.01907, 0.7528, 0.01907, 0.7377, 0.03413, 0.7377, 0.0689, 0.8496, 0.05106, 0.8496, 0.05106, 0.8318, 0.0689, 0.8318, 0.0689, 0.8853, 0.05106, 0.8853, 0.05106, 0.8675, 0.0689, 0.8675, 0.03322, 0.8853, 0.01538, 0.8853, 0.01538, 0.8675, 0.03322, 0.8675, 0.1091, 0.8025, 0.1234, 0.8025, 0.1234, 0.8168, 0.1091, 0.8168, 0.1754, 0.7453, 0.1754, 0.7036, 0.1958, 0.7036, 0.1958, 0.7453, 0.1376, 0.7739, 0.1519, 0.7739, 0.1519, 0.7882, 0.1376, 0.7882, 0.5894, 0.4518, 0.5894, 0.4295, 0.6117, 0.4295, 0.6117, 0.4518, 0.5448, 0.4518, 0.5448, 0.4295, 0.5671, 0.4295, 0.5671, 0.4518, 0.5448, 0.4072, 0.5448, 0.385, 0.5671, 0.385, 0.5671, 0.4072, 0.2701, 0.9548, 0.2845, 0.9548, 0.2845, 0.9692, 0.2701, 0.9692, 0.2701, 0.926, 0.2845, 0.926, 0.2845, 0.9404, 0.2701, 0.9404, 0.2989, 0.926, 0.3133, 0.926, 0.3133, 0.9404, 0.2989, 0.9404, 0.2845, 0.926, 0.2989, 0.926, 0.2989, 0.9404, 0.2845, 0.9404, 0.2845, 0.9116, 0.2989, 0.9116, 0.2989, 0.926, 0.2845, 0.926, 0.2989, 0.9116, 0.3133, 0.9116, 0.3133, 0.926, 0.2989, 0.926, 0.2557, 0.926, 0.2701, 0.926, 0.2701, 0.9404, 0.2557, 0.9404, 0.2557, 0.9116, 0.2701, 0.9116, 0.2701, 0.926, 0.2557, 0.926, 0.2701, 0.9116, 0.2845, 0.9116, 0.2845, 0.926, 0.2701, 0.926, 0.2557, 0.9548, 0.2701, 0.9548, 0.2701, 0.9692, 0.2557, 0.9692, 0.2557, 0.9404, 0.2701, 0.9404, 0.2701, 0.9548, 0.2557, 0.9548, 0.2701, 0.9404, 0.2845, 0.9404, 0.2845, 0.9548, 0.2701, 0.9548, 0.5448, 0.4295, 0.5448, 0.4072, 0.5671, 0.4072, 0.5671, 0.4295, 0.5226, 0.4295, 0.5226, 0.4072, 0.5448, 0.4072, 0.5448, 0.4295, 0.5226, 0.4072, 0.5226, 0.385, 0.5448, 0.385, 0.5448, 0.4072, 0.5448, 0.4741, 0.5448, 0.4518, 0.5671, 0.4518, 0.5671, 0.4741, 0.5226, 0.4741, 0.5226, 0.4518, 0.5448, 0.4518, 0.5448, 0.4741, 0.5226, 0.4518, 0.5226, 0.4295, 0.5448, 0.4295, 0.5448, 0.4518, 0.5894, 0.4741, 0.5894, 0.4518, 0.6117, 0.4518, 0.6117, 0.4741, 0.5671, 0.4741, 0.5671, 0.4518, 0.5894, 0.4518, 0.5894, 0.4741, 0.5671, 0.4518, 0.5671, 0.4295, 0.5894, 0.4295, 0.5894, 0.4518, 0.3061, 0.8041, 0.3061, 0.7624, 0.3264, 0.7624, 0.3264, 0.8041, 0.1234, 0.7597, 0.1376, 0.7597, 0.1376, 0.7739, 0.1234, 0.7739, 0.1376, 0.7597, 0.1519, 0.7597, 0.1519, 0.7739, 0.1376, 0.7739, 0.09481, 0.7739, 0.1091, 0.7739, 0.1091, 0.7882, 0.09481, 0.7882, 0.09481, 0.7597, 0.1091, 0.7597, 0.1091, 0.7739, 0.09481, 0.7739, 0.1091, 0.7597, 0.1234, 0.7597, 0.1234, 0.7739, 0.1091, 0.7739, 0.09481, 0.8025, 0.1091, 0.8025, 0.1091, 0.8168, 0.09481, 0.8168, 0.09481, 0.7882, 0.1091, 0.7882, 0.1091, 0.8025, 0.09481, 0.8025, 0.1958, 0.7453, 0.1958, 0.7036, 0.2161, 0.7036, 0.2161, 0.7453, 0.05106, 0.8853, 0.03322, 0.8853, 0.03322, 0.8675, 0.05106, 0.8675, 0.05106, 0.9032, 0.03322, 0.9032, 0.03322, 0.8853, 0.05106, 0.8853, 0.03322, 0.9032, 0.01538, 0.9032, 0.01538, 0.8853, 0.03322, 0.8853, 0.08675, 0.8853, 0.0689, 0.8853, 0.0689, 0.8675, 0.08675, 0.8675, 0.08675, 0.9032, 0.0689, 0.9032, 0.0689, 0.8853, 0.08675, 0.8853, 0.0689, 0.9032, 0.05106, 0.9032, 0.05106, 0.8853, 0.0689, 0.8853, 0.08675, 0.8496, 0.0689, 0.8496, 0.0689, 0.8318, 0.08675, 0.8318, 0.08675, 0.8675, 0.0689, 0.8675, 0.0689, 0.8496, 0.08675, 0.8496, 0.0689, 0.8675, 0.05106, 0.8675, 0.05106, 0.8496, 0.0689, 0.8496, 0.04919, 0.7528, 0.03413, 0.7528, 0.03413, 0.7377, 0.04919, 0.7377, 0.04919, 0.7678, 0.03413, 0.7678, 0.03413, 0.7528, 0.04919, 0.7528, 0.03413, 0.7678, 0.01907, 0.7678, 0.01907, 0.7528, 0.03413, 0.7528, 0.07931, 0.7528, 0.06425, 0.7528, 0.06425, 0.7377, 0.07931, 0.7377, 0.07931, 0.7678, 0.06425, 0.7678, 0.06425, 0.7528, 0.07931, 0.7528, 0.06425, 0.7678, 0.04919, 0.7678, 0.04919, 0.7528, 0.06425, 0.7528, 0.07931, 0.7226, 0.06425, 0.7226, 0.06425, 0.7076, 0.07931, 0.7076, 0.07931, 0.7377, 0.06425, 0.7377, 0.06425, 0.7226, 0.07931, 0.7226, 0.06425, 0.7377, 0.04919, 0.7377, 0.04919, 0.7226, 0.06425, 0.7226, 0.2375, 0.7739, 0.2518, 0.7739, 0.2518, 0.7882, 0.2375, 0.7882, 0.2375, 0.7597, 0.2518, 0.7597, 0.2518, 0.7739, 0.2375, 0.7739, 0.2518, 0.7597, 0.2661, 0.7597, 0.2661, 0.7739, 0.2518, 0.7739, 0.209, 0.7739, 0.2233, 0.7739, 0.2233, 0.7882, 0.209, 0.7882, 0.209, 0.7597, 0.2233, 0.7597, 0.2233, 0.7739, 0.209, 0.7739, 0.2233, 0.7597, 0.2375, 0.7597, 0.2375, 0.7739, 0.2233, 0.7739, 0.209, 0.8025, 0.2233, 0.8025, 0.2233, 0.8168, 0.209, 0.8168, 0.209, 0.7882, 0.2233, 0.7882, 0.2233, 0.8025, 0.209, 0.8025, 0.2233, 0.7882, 0.2375, 0.7882, 0.2375, 0.8025, 0.2233, 0.8025, 0.1805, 0.7739, 0.1947, 0.7739, 0.1947, 0.7882, 0.1805, 0.7882, 0.1805, 0.7597, 0.1947, 0.7597, 0.1947, 0.7739, 0.1805, 0.7739, 0.1947, 0.7597, 0.209, 0.7597, 0.209, 0.7739, 0.1947, 0.7739, 0.1519, 0.7739, 0.1662, 0.7739, 0.1662, 0.7882, 0.1519, 0.7882, 0.1519, 0.7597, 0.1662, 0.7597, 0.1662, 0.7739, 0.1519, 0.7739, 0.1662, 0.7597, 0.1805, 0.7597, 0.1805, 0.7739, 0.1662, 0.7739, 0.1519, 0.8025, 0.1662, 0.8025, 0.1662, 0.8168, 0.1519, 0.8168, 0.1519, 0.7882, 0.1662, 0.7882, 0.1662, 0.8025, 0.1519, 0.8025, 0.1662, 0.7882, 0.1805, 0.7882, 0.1805, 0.8025, 0.1662, 0.8025, 0.1805, 0.7168, 0.1947, 0.7168, 0.1947, 0.7311, 0.1805, 0.7311, 0.1805, 0.7026, 0.1947, 0.7026, 0.1947, 0.7168, 0.1805, 0.7168, 0.1947, 0.7026, 0.209, 0.7026, 0.209, 0.7168, 0.1947, 0.7168, 0.1519, 0.7168, 0.1662, 0.7168, 0.1662, 0.7311, 0.1519, 0.7311, 0.1519, 0.7026, 0.1662, 0.7026, 0.1662, 0.7168, 0.1519, 0.7168, 0.1662, 0.7026, 0.1805, 0.7026, 0.1805, 0.7168, 0.1662, 0.7168, 0.1519, 0.7454, 0.1662, 0.7454, 0.1662, 0.7597, 0.1519, 0.7597, 0.1519, 0.7311, 0.1662, 0.7311, 0.1662, 0.7454, 0.1519, 0.7454, 0.1662, 0.7311, 0.1805, 0.7311, 0.1805, 0.7454, 0.1662, 0.7454, 0.2375, 0.7168, 0.2518, 0.7168, 0.2518, 0.7311, 0.2375, 0.7311, 0.2375, 0.7026, 0.2518, 0.7026, 0.2518, 0.7168, 0.2375, 0.7168, 0.2518, 0.7026, 0.2661, 0.7026, 0.2661, 0.7168, 0.2518, 0.7168, 0.209, 0.7168, 0.2233, 0.7168, 0.2233, 0.7311, 0.209, 0.7311, 0.209, 0.7026, 0.2233, 0.7026, 0.2233, 0.7168, 0.209, 0.7168, 0.2233, 0.7026, 0.2375, 0.7026, 0.2375, 0.7168, 0.2233, 0.7168, 0.209, 0.7454, 0.2233, 0.7454, 0.2233, 0.7597, 0.209, 0.7597, 0.209, 0.7311, 0.2233, 0.7311, 0.2233, 0.7454, 0.209, 0.7454, 0.2233, 0.7311, 0.2375, 0.7311, 0.2375, 0.7454, 0.2233, 0.7454, 0.1094, 0.7528, 0.09437, 0.7528, 0.09437, 0.7377, 0.1094, 0.7377, 0.1094, 0.7678, 0.09437, 0.7678, 0.09437, 0.7528, 0.1094, 0.7528, 0.09437, 0.7678, 0.07931, 0.7678, 0.07931, 0.7528, 0.09437, 0.7528, 0.1396, 0.7528, 0.1245, 0.7528, 0.1245, 0.7377, 0.1396, 0.7377, 0.1396, 0.7678, 0.1245, 0.7678, 0.1245, 0.7528, 0.1396, 0.7528, 0.1245, 0.7678, 0.1094, 0.7678, 0.1094, 0.7528, 0.1245, 0.7528, 0.1396, 0.7226, 0.1245, 0.7226, 0.1245, 0.7076, 0.1396, 0.7076, 0.1396, 0.7377, 0.1245, 0.7377, 0.1245, 0.7226, 0.1396, 0.7226, 0.1245, 0.7377, 0.1094, 0.7377, 0.1094, 0.7226, 0.1245, 0.7226, 0.1094, 0.813, 0.09437, 0.813, 0.09437, 0.7979, 0.1094, 0.7979, 0.1094, 0.8281, 0.09437, 0.8281, 0.09437, 0.813, 0.1094, 0.813, 0.09437, 0.8281, 0.07931, 0.8281, 0.07931, 0.813, 0.09437, 0.813, 0.1396, 0.813, 0.1245, 0.813, 0.1245, 0.7979, 0.1396, 0.7979, 0.1396, 0.8281, 0.1245, 0.8281, 0.1245, 0.813, 0.1396, 0.813, 0.1245, 0.8281, 0.1094, 0.8281, 0.1094, 0.813, 0.1245, 0.813, 0.1396, 0.7829, 0.1245, 0.7829, 0.1245, 0.7678, 0.1396, 0.7678, 0.1396, 0.7979, 0.1245, 0.7979, 0.1245, 0.7829, 0.1396, 0.7829, 0.1245, 0.7979, 0.1094, 0.7979, 0.1094, 0.7829, 0.1245, 0.7829, 0.04919, 0.813, 0.03413, 0.813, 0.03413, 0.7979, 0.04919, 0.7979, 0.04919, 0.8281, 0.03413, 0.8281, 0.03413, 0.813, 0.04919, 0.813, 0.03413, 0.8281, 0.01907, 0.8281, 0.01907, 0.813, 0.03413, 0.813, 0.07931, 0.813, 0.06425, 0.813, 0.06425, 0.7979, 0.07931, 0.7979, 0.07931, 0.8281, 0.06425, 0.8281, 0.06425, 0.813, 0.07931, 0.813, 0.06425, 0.8281, 0.04919, 0.8281, 0.04919, 0.813, 0.06425, 0.813, 0.07931, 0.7829, 0.06425, 0.7829, 0.06425, 0.7678, 0.07931, 0.7678, 0.07931, 0.7979, 0.06425, 0.7979, 0.06425, 0.7829, 0.07931, 0.7829, 0.06425, 0.7979, 0.04919, 0.7979, 0.04919, 0.7829, 0.06425, 0.7829, 0.1224, 0.8853, 0.1046, 0.8853, 0.1046, 0.8675, 0.1224, 0.8675, 0.1224, 0.9032, 0.1046, 0.9032, 0.1046, 0.8853, 0.1224, 0.8853, 0.1046, 0.9032, 0.08675, 0.9032, 0.08675, 0.8853, 0.1046, 0.8853, 0.1581, 0.8853, 0.1403, 0.8853, 0.1403, 0.8675, 0.1581, 0.8675, 0.1581, 0.9032, 0.1403, 0.9032, 0.1403, 0.8853, 0.1581, 0.8853, 0.1403, 0.9032, 0.1224, 0.9032, 0.1224, 0.8853, 0.1403, 0.8853, 0.1581, 0.8496, 0.1403, 0.8496, 0.1403, 0.8318, 0.1581, 0.8318, 0.1581, 0.8675, 0.1403, 0.8675, 0.1403, 0.8496, 0.1581, 0.8496, 0.1403, 0.8675, 0.1224, 0.8675, 0.1224, 0.8496, 0.1403, 0.8496, 0.1224, 0.9567, 0.1046, 0.9567, 0.1046, 0.9389, 0.1224, 0.9389, 0.1224, 0.9745, 0.1046, 0.9745, 0.1046, 0.9567, 0.1224, 0.9567, 0.1046, 0.9745, 0.08675, 0.9745, 0.08675, 0.9567, 0.1046, 0.9567, 0.1581, 0.9567, 0.1403, 0.9567, 0.1403, 0.9389, 0.1581, 0.9389, 0.1581, 0.9745, 0.1403, 0.9745, 0.1403, 0.9567, 0.1581, 0.9567, 0.1403, 0.9745, 0.1224, 0.9745, 0.1224, 0.9567, 0.1403, 0.9567, 0.1581, 0.921, 0.1403, 0.921, 0.1403, 0.9032, 0.1581, 0.9032, 0.1581, 0.9389, 0.1403, 0.9389, 0.1403, 0.921, 0.1581, 0.921, 0.1403, 0.9389, 0.1224, 0.9389, 0.1224, 0.921, 0.1403, 0.921, 0.05106, 0.9567, 0.03322, 0.9567, 0.03322, 0.9389, 0.05106, 0.9389, 0.05106, 0.9745, 0.03322, 0.9745, 0.03322, 0.9567, 0.05106, 0.9567, 0.03322, 0.9745, 0.01538, 0.9745, 0.01538, 0.9567, 0.03322, 0.9567, 0.08675, 0.9567, 0.0689, 0.9567, 0.0689, 0.9389, 0.08675, 0.9389, 0.08675, 0.9745, 0.0689, 0.9745, 0.0689, 0.9567, 0.08675, 0.9567, 0.0689, 0.9745, 0.05106, 0.9745, 0.05106, 0.9567, 0.0689, 0.9567, 0.08675, 0.921, 0.0689, 0.921, 0.0689, 0.9032, 0.08675, 0.9032, 0.08675, 0.9389, 0.0689, 0.9389, 0.0689, 0.921, 0.08675, 0.921, 0.0689, 0.9389, 0.05106, 0.9389, 0.05106, 0.921, 0.0689, 0.921, 0.06627, 0.7739, 0.08054, 0.7739, 0.08054, 0.7882, 0.06627, 0.7882, 0.2311, 0.787, 0.2311, 0.7453, 0.246, 0.7453, 0.246, 0.787, 0.08054, 0.7597, 0.09481, 0.7597, 0.09481, 0.7739, 0.08054, 0.7739, 0.03772, 0.7739, 0.05199, 0.7739, 0.05199, 0.7882, 0.03772, 0.7882, 0.2311, 0.7453, 0.2311, 0.7036, 0.246, 0.7036, 0.246, 0.7453, 0.09791, 0.5195, 0.09791, 0.5088, 0.1017, 0.5088, 0.1017, 0.5195, 0.03772, 0.8025, 0.05199, 0.8025, 0.05199, 0.8168, 0.03772, 0.8168, 0.03772, 0.7882, 0.05199, 0.7882, 0.05199, 0.8025, 0.03772, 0.8025, 0.1752, 0.539, 0.1752, 0.5466, 0.1727, 0.5466, 0.1727, 0.539, 0.07882, 0.4485, 0.07882, 0.4591, 0.07584, 0.4591, 0.07584, 0.4485, 0.06627, 0.7026, 0.08054, 0.7026, 0.08054, 0.7168, 0.06627, 0.7168, 0.08054, 0.7026, 0.09481, 0.7026, 0.09481, 0.7168, 0.08054, 0.7168, 0.03772, 0.7168, 0.05199, 0.7168, 0.05199, 0.7311, 0.03772, 0.7311, 0.03772, 0.7026, 0.05199, 0.7026, 0.05199, 0.7168, 0.03772, 0.7168, 0.05199, 0.7026, 0.06627, 0.7026, 0.06627, 0.7168, 0.05199, 0.7168, 0.7881, 0.4462, 0.7881, 0.4568, 0.7843, 0.4568, 0.7843, 0.4462, 0.03772, 0.7311, 0.05199, 0.7311, 0.05199, 0.7454, 0.03772, 0.7454, 0.05199, 0.7311, 0.06627, 0.7311, 0.06627, 0.7454, 0.05199, 0.7454, 0.2615, 0.8256, 0.2615, 0.7839, 0.2879, 0.7839, 0.2879, 0.8256, 0.1234, 0.7026, 0.1376, 0.7026, 0.1376, 0.7168, 0.1234, 0.7168, 0.1376, 0.7026, 0.1519, 0.7026, 0.1519, 0.7168, 0.1376, 0.7168, 0.09481, 0.7168, 0.1091, 0.7168, 0.1091, 0.7311, 0.09481, 0.7311, 0.09481, 0.7026, 0.1091, 0.7026, 0.1091, 0.7168, 0.09481, 0.7168, 0.1091, 0.7026, 0.1234, 0.7026, 0.1234, 0.7168, 0.1091, 0.7168, 0.09481, 0.7454, 0.1091, 0.7454, 0.1091, 0.7597, 0.09481, 0.7597, 0.09481, 0.7311, 0.1091, 0.7311, 0.1091, 0.7454, 0.09481, 0.7454, 0.03287, 0.5918, 0.03287, 0.6024, 0.02612, 0.6024, 0.02612, 0.5918, 0.5448, 0.5186, 0.5448, 0.4964, 0.5671, 0.4964, 0.5671, 0.5186, 0.5226, 0.5186, 0.5226, 0.4964, 0.5448, 0.4964, 0.5448, 0.5186, 0.5226, 0.4964, 0.5226, 0.4741, 0.5448, 0.4741, 0.5448, 0.4964, 0.5448, 0.5632, 0.5448, 0.5409, 0.5671, 0.5409, 0.5671, 0.5632, 0.5226, 0.5632, 0.5226, 0.5409, 0.5448, 0.5409, 0.5448, 0.5632, 0.5226, 0.5409, 0.5226, 0.5186, 0.5448, 0.5186, 0.5448, 0.5409, 0.5894, 0.5632, 0.5894, 0.5409, 0.6117, 0.5409, 0.6117, 0.5632, 0.5671, 0.5632, 0.5671, 0.5409, 0.5894, 0.5409, 0.5894, 0.5632, 0.5671, 0.5409, 0.5671, 0.5186, 0.5894, 0.5186, 0.5894, 0.5409, 0.4557, 0.5186, 0.4557, 0.4964, 0.478, 0.4964, 0.478, 0.5186, 0.4334, 0.5186, 0.4334, 0.4964, 0.4557, 0.4964, 0.4557, 0.5186, 0.4334, 0.4964, 0.4334, 0.4741, 0.4557, 0.4741, 0.4557, 0.4964, 0.4557, 0.5632, 0.4557, 0.5409, 0.478, 0.5409, 0.478, 0.5632, 0.4334, 0.5632, 0.4334, 0.5409, 0.4557, 0.5409, 0.4557, 0.5632, 0.4334, 0.5409, 0.4334, 0.5186, 0.4557, 0.5186, 0.4557, 0.5409, 0.5003, 0.5632, 0.5003, 0.5409, 0.5226, 0.5409, 0.5226, 0.5632, 0.478, 0.5632, 0.478, 0.5409, 0.5003, 0.5409, 0.5003, 0.5632, 0.478, 0.5409, 0.478, 0.5186, 0.5003, 0.5186, 0.5003, 0.5409, 0.4557, 0.4295, 0.4557, 0.4072, 0.478, 0.4072, 0.478, 0.4295, 0.4334, 0.4295, 0.4334, 0.4072, 0.4557, 0.4072, 0.4557, 0.4295, 0.4334, 0.4072, 0.4334, 0.385, 0.4557, 0.385, 0.4557, 0.4072, 0.4557, 0.4741, 0.4557, 0.4518, 0.478, 0.4518, 0.478, 0.4741, 0.4334, 0.4741, 0.4334, 0.4518, 0.4557, 0.4518, 0.4557, 0.4741, 0.4334, 0.4518, 0.4334, 0.4295, 0.4557, 0.4295, 0.4557, 0.4518, 0.5003, 0.4741, 0.5003, 0.4518, 0.5226, 0.4518, 0.5226, 0.4741, 0.478, 0.4741, 0.478, 0.4518, 0.5003, 0.4518, 0.5003, 0.4741, 0.478, 0.4518, 0.478, 0.4295, 0.5003, 0.4295, 0.5003, 0.4518, 0.2269, 0.926, 0.2413, 0.926, 0.2413, 0.9404, 0.2269, 0.9404, 0.2269, 0.9116, 0.2413, 0.9116, 0.2413, 0.926, 0.2269, 0.926, 0.2413, 0.9116, 0.2557, 0.9116, 0.2557, 0.926, 0.2413, 0.926, 0.1981, 0.926, 0.2125, 0.926, 0.2125, 0.9404, 0.1981, 0.9404, 0.1981, 0.9116, 0.2125, 0.9116, 0.2125, 0.926, 0.1981, 0.926, 0.2125, 0.9116, 0.2269, 0.9116, 0.2269, 0.926, 0.2125, 0.926, 0.1981, 0.9548, 0.2125, 0.9548, 0.2125, 0.9692, 0.1981, 0.9692, 0.1981, 0.9404, 0.2125, 0.9404, 0.2125, 0.9548, 0.1981, 0.9548, 0.2125, 0.9404, 0.2269, 0.9404, 0.2269, 0.9548, 0.2125, 0.9548, 0.2269, 0.8683, 0.2413, 0.8683, 0.2413, 0.8828, 0.2269, 0.8828, 0.2269, 0.8539, 0.2413, 0.8539, 0.2413, 0.8683, 0.2269, 0.8683, 0.2413, 0.8539, 0.2557, 0.8539, 0.2557, 0.8683, 0.2413, 0.8683, 0.1981, 0.8683, 0.2125, 0.8683, 0.2125, 0.8828, 0.1981, 0.8828, 0.1981, 0.8539, 0.2125, 0.8539, 0.2125, 0.8683, 0.1981, 0.8683, 0.2125, 0.8539, 0.2269, 0.8539, 0.2269, 0.8683, 0.2125, 0.8683, 0.1981, 0.8972, 0.2125, 0.8972, 0.2125, 0.9116, 0.1981, 0.9116, 0.1981, 0.8828, 0.2125, 0.8828, 0.2125, 0.8972, 0.1981, 0.8972, 0.2125, 0.8828, 0.2269, 0.8828, 0.2269, 0.8972, 0.2125, 0.8972, 0.2845, 0.8683, 0.2989, 0.8683, 0.2989, 0.8828, 0.2845, 0.8828, 0.2845, 0.8539, 0.2989, 0.8539, 0.2989, 0.8683, 0.2845, 0.8683, 0.2989, 0.8539, 0.3133, 0.8539, 0.3133, 0.8683, 0.2989, 0.8683, 0.2557, 0.8683, 0.2701, 0.8683, 0.2701, 0.8828, 0.2557, 0.8828, 0.2557, 0.8539, 0.2701, 0.8539, 0.2701, 0.8683, 0.2557, 0.8683, 0.2701, 0.8539, 0.2845, 0.8539, 0.2845, 0.8683, 0.2701, 0.8683, 0.2557, 0.8972, 0.2701, 0.8972, 0.2701, 0.9116, 0.2557, 0.9116, 0.2557, 0.8828, 0.2701, 0.8828, 0.2701, 0.8972, 0.2557, 0.8972, 0.2701, 0.8828, 0.2845, 0.8828, 0.2845, 0.8972, 0.2701, 0.8972, 0.2845, 0.8972, 0.2989, 0.8972, 0.2989, 0.9116, 0.2845, 0.9116, 0.2845, 0.8828, 0.2989, 0.8828, 0.2989, 0.8972, 0.2845, 0.8972, 0.2989, 0.8828, 0.3133, 0.8828, 0.3133, 0.8972, 0.2989, 0.8972, 0.2269, 0.8972, 0.2413, 0.8972, 0.2413, 0.9116, 0.2269, 0.9116, 0.2269, 0.8828, 0.2413, 0.8828, 0.2413, 0.8972, 0.2269, 0.8972, 0.2413, 0.8828, 0.2557, 0.8828, 0.2557, 0.8972, 0.2413, 0.8972, 0.2269, 0.9548, 0.2413, 0.9548, 0.2413, 0.9692, 0.2269, 0.9692, 0.2269, 0.9404, 0.2413, 0.9404, 0.2413, 0.9548, 0.2269, 0.9548, 0.2413, 0.9404, 0.2557, 0.9404, 0.2557, 0.9548, 0.2413, 0.9548, 0.5003, 0.4295, 0.5003, 0.4072, 0.5226, 0.4072, 0.5226, 0.4295, 0.478, 0.4295, 0.478, 0.4072, 0.5003, 0.4072, 0.5003, 0.4295, 0.478, 0.4072, 0.478, 0.385, 0.5003, 0.385, 0.5003, 0.4072, 0.5003, 0.5186, 0.5003, 0.4964, 0.5226, 0.4964, 0.5226, 0.5186, 0.478, 0.5186, 0.478, 0.4964, 0.5003, 0.4964, 0.5003, 0.5186, 0.478, 0.4964, 0.478, 0.4741, 0.5003, 0.4741, 0.5003, 0.4964, 0.5894, 0.5186, 0.5894, 0.4964, 0.6117, 0.4964, 0.6117, 0.5186, 0.5671, 0.5186, 0.5671, 0.4964, 0.5894, 0.4964, 0.5894, 0.5186, 0.5671, 0.4964, 0.5671, 0.4741, 0.5894, 0.4741, 0.5894, 0.4964, 0.1234, 0.7454, 0.1376, 0.7454, 0.1376, 0.7597, 0.1234, 0.7597, 0.02612, 0.613, 0.02612, 0.6024, 0.03287, 0.6024, 0.03287, 0.613, 0.1376, 0.7311, 0.1519, 0.7311, 0.1519, 0.7454, 0.1376, 0.7454, 0.7881, 0.425, 0.7881, 0.4356, 0.7843, 0.4356, 0.7843, 0.425, 0.06627, 0.7311, 0.08054, 0.7311, 0.08054, 0.7454, 0.06627, 0.7454, 0.08054, 0.7311, 0.09481, 0.7311, 0.09481, 0.7454, 0.08054, 0.7454, 0.06627, 0.8025, 0.08054, 0.8025, 0.08054, 0.8168, 0.06627, 0.8168, 0.08638, 0.5709, 0.08638, 0.5633, 0.08891, 0.5633, 0.08891, 0.5709, 0.08054, 0.7882, 0.09481, 0.7882, 0.09481, 0.8025, 0.08054, 0.8025, 0.05106, 0.921, 0.03322, 0.921, 0.03322, 0.9032, 0.05106, 0.9032, 0.05106, 0.9389, 0.03322, 0.9389, 0.03322, 0.921, 0.05106, 0.921, 0.03322, 0.9389, 0.01538, 0.9389, 0.01538, 0.921, 0.03322, 0.921, 0.1224, 0.921, 0.1046, 0.921, 0.1046, 0.9032, 0.1224, 0.9032, 0.1224, 0.9389, 0.1046, 0.9389, 0.1046, 0.921, 0.1224, 0.921, 0.1046, 0.9389, 0.08675, 0.9389, 0.08675, 0.921, 0.1046, 0.921, 0.1224, 0.8496, 0.1046, 0.8496, 0.1046, 0.8318, 0.1224, 0.8318, 0.1224, 0.8675, 0.1046, 0.8675, 0.1046, 0.8496, 0.1224, 0.8496, 0.1046, 0.8675, 0.08675, 0.8675, 0.08675, 0.8496, 0.1046, 0.8496, 0.04919, 0.7829, 0.03413, 0.7829, 0.03413, 0.7678, 0.04919, 0.7678, 0.04919, 0.7979, 0.03413, 0.7979, 0.03413, 0.7829, 0.04919, 0.7829, 0.03413, 0.7979, 0.01907, 0.7979, 0.01907, 0.7829, 0.03413, 0.7829, 0.1094, 0.7829, 0.09437, 0.7829, 0.09437, 0.7678, 0.1094, 0.7678, 0.1094, 0.7979, 0.09437, 0.7979, 0.09437, 0.7829, 0.1094, 0.7829, 0.09437, 0.7979, 0.07931, 0.7979, 0.07931, 0.7829, 0.09437, 0.7829, 0.1094, 0.7226, 0.09437, 0.7226, 0.09437, 0.7076, 0.1094, 0.7076, 0.1094, 0.7377, 0.09437, 0.7377, 0.09437, 0.7226, 0.1094, 0.7226, 0.09437, 0.7377, 0.07931, 0.7377, 0.07931, 0.7226, 0.09437, 0.7226, 0.2375, 0.7454, 0.2518, 0.7454, 0.2518, 0.7597, 0.2375, 0.7597, 0.2375, 0.7311, 0.2518, 0.7311, 0.2518, 0.7454, 0.2375, 0.7454, 0.2518, 0.7311, 0.2661, 0.7311, 0.2661, 0.7454, 0.2518, 0.7454, 0.1805, 0.7454, 0.1947, 0.7454, 0.1947, 0.7597, 0.1805, 0.7597, 0.1805, 0.7311, 0.1947, 0.7311, 0.1947, 0.7454, 0.1805, 0.7454, 0.1947, 0.7311, 0.209, 0.7311, 0.209, 0.7454, 0.1947, 0.7454, 0.1805, 0.8025, 0.1947, 0.8025, 0.1947, 0.8168, 0.1805, 0.8168, 0.1805, 0.7882, 0.1947, 0.7882, 0.1947, 0.8025, 0.1805, 0.8025, 0.1947, 0.7882, 0.209, 0.7882, 0.209, 0.8025, 0.1947, 0.8025, 0.2375, 0.8025, 0.2518, 0.8025, 0.2518, 0.8168, 0.2375, 0.8168, 0.2375, 0.7882, 0.2518, 0.7882, 0.2518, 0.8025, 0.2375, 0.8025, 0.2518, 0.7882, 0.2661, 0.7882, 0.2661, 0.8025, 0.2518, 0.8025, 0.04919, 0.7226, 0.03413, 0.7226, 0.03413, 0.7076, 0.04919, 0.7076, 0.04919, 0.7377, 0.03413, 0.7377, 0.03413, 0.7226, 0.04919, 0.7226, 0.03413, 0.7377, 0.01907, 0.7377, 0.01907, 0.7226, 0.03413, 0.7226, 0.05106, 0.8496, 0.03322, 0.8496, 0.03322, 0.8318, 0.05106, 0.8318, 0.05106, 0.8675, 0.03322, 0.8675, 0.03322, 0.8496, 0.05106, 0.8496, 0.03322, 0.8675, 0.01538, 0.8675, 0.01538, 0.8496, 0.03322, 0.8496, 0.1234, 0.8025, 0.1376, 0.8025, 0.1376, 0.8168, 0.1234, 0.8168, 0.1551, 0.7453, 0.1551, 0.7036, 0.1754, 0.7036, 0.1754, 0.7453, 0.1376, 0.7882, 0.1519, 0.7882, 0.1519, 0.8025, 0.1376, 0.8025, 0.5894, 0.4295, 0.5894, 0.4072, 0.6117, 0.4072, 0.6117, 0.4295, 0.5671, 0.4295, 0.5671, 0.4072, 0.5894, 0.4072, 0.5894, 0.4295, 0.5671, 0.4072, 0.5671, 0.385, 0.5894, 0.385, 0.5894, 0.4072, 0.2845, 0.9548, 0.2989, 0.9548, 0.2989, 0.9692, 0.2845, 0.9692, 0.2845, 0.9404, 0.2989, 0.9404, 0.2989, 0.9548, 0.2845, 0.9548, 0.2989, 0.9404, 0.3133, 0.9404, 0.3133, 0.9548, 0.2989, 0.9548, 0.7843, 0.4356, 0.7843, 0.4462, 0.7737, 0.4462, 0.7737, 0.4356, 0.7737, 0.4462, 0.7737, 0.4568, 0.7631, 0.4568, 0.7631, 0.4462, 0.7737, 0.425, 0.7737, 0.4356, 0.7631, 0.4356, 0.7631, 0.425, 0.7737, 0.4356, 0.7737, 0.4462, 0.7631, 0.4462, 0.7631, 0.4356, 0.7843, 0.425, 0.7843, 0.4356, 0.7737, 0.4356, 0.7737, 0.425, 0.7843, 0.4462, 0.7843, 0.4568, 0.7737, 0.4568, 0.7737, 0.4462, 0.09791, 0.4982, 0.09791, 0.4876, 0.1017, 0.4876, 0.1017, 0.4982, 0.2161, 0.787, 0.2161, 0.7453, 0.2311, 0.7453, 0.2311, 0.787, 0.09791, 0.5088, 0.09791, 0.4982, 0.1017, 0.4982, 0.1017, 0.5088, 0.2161, 0.7453, 0.2161, 0.7036, 0.2311, 0.7036, 0.2311, 0.7453, 0.4771, 0.9019, 0.5188, 0.9019, 0.5188, 0.9435, 0.4771, 0.9435, 0.5188, 0.9019, 0.5605, 0.9019, 0.5605, 0.9435, 0.5188, 0.9435, 0.4771, 0.9435, 0.5188, 0.9435, 0.5188, 0.9852, 0.4771, 0.9852, 0.5188, 0.9435, 0.5605, 0.9435, 0.5605, 0.9852, 0.5188, 0.9852, 0.1551, 0.787, 0.1551, 0.7453, 0.1754, 0.7453, 0.1754, 0.787, 0.1754, 0.787, 0.1754, 0.7453, 0.1958, 0.7453, 0.1958, 0.787, 0.1958, 0.787, 0.1958, 0.7453, 0.2161, 0.7453, 0.2161, 0.787, 0.3061, 0.8458, 0.3061, 0.8041, 0.3264, 0.8041, 0.3264, 0.8458, 0.4536, 0.9684, 0.412, 0.9684, 0.412, 0.9267, 0.4536, 0.9267, 0.412, 0.9684, 0.3703, 0.9684, 0.3703, 0.9267, 0.412, 0.9267, 0.4536, 0.9267, 0.412, 0.9267, 0.412, 0.8851, 0.4536, 0.8851, 0.412, 0.9267, 0.3703, 0.9267, 0.3703, 0.8851, 0.412, 0.8851, 0.03407, 0.6237, 0.03407, 0.6343, 0.02732, 0.6343, 0.02732, 0.6237, 0.02612, 0.6237, 0.02612, 0.613, 0.03287, 0.613, 0.03287, 0.6237, 0.03287, 0.5812, 0.03287, 0.5918, 0.02612, 0.5918, 0.02612, 0.5812, 0.03407, 0.6343, 0.03407, 0.6449, 0.02732, 0.6449, 0.02732, 0.6343, 0.4977, 0.1963, 0.4977, 0.1713, 0.4989, 0.1713, 0.4989, 0.1963, 0.4733, 0.2138, 0.4733, 0.2388, 0.4674, 0.2388, 0.4674, 0.2138, 0.4671, 0.2244, 0.4671, 0.2495, 0.4659, 0.2495, 0.4659, 0.2244, 0.4733, 0.2388, 0.4733, 0.2138, 0.4792, 0.2138, 0.4792, 0.2388, 0.4877, 0.2054, 0.4877, 0.2113, 0.4865, 0.2113, 0.4865, 0.2054, 0.4786, 0.2388, 0.4786, 0.2448, 0.4774, 0.2448, 0.4774, 0.2388, 0.5391, 0.2806, 0.5391, 0.2571, 0.5408, 0.2571, 0.5408, 0.2806, 0.4237, 0.2097, 0.4237, 0.3019, 0.4005, 0.3019, 0.4005, 0.2097, 0.4951, 0.2138, 0.4951, 0.2373, 0.4933, 0.2373, 0.4933, 0.2138, 0.3977, 0.1339, 0.3977, 0.1575, 0.3918, 0.1575, 0.3918, 0.1339, 0.4704, 0.2448, 0.4704, 0.2388, 0.4721, 0.2388, 0.4721, 0.2448, 0.4865, 0.2054, 0.4865, 0.2113, 0.4848, 0.2113, 0.4848, 0.2054, 0.4733, 0.2138, 0.4733, 0.2388, 0.4674, 0.2388, 0.4674, 0.2138, 0.4977, 0.1963, 0.4977, 0.1713, 0.4989, 0.1713, 0.4989, 0.1963, 0.177, 0.09117, 0.177, 0.09382, 0.1752, 0.09382, 0.1752, 0.09117, 0.1597, 0.1246, 0.1623, 0.1246, 0.1623, 0.1277, 0.1597, 0.1277, 0.1632, 0.1303, 0.1632, 0.1277, 0.1649, 0.1277, 0.1649, 0.1303, 0.1623, 0.1246, 0.165, 0.1246, 0.165, 0.1277, 0.1623, 0.1277, 0.1614, 0.1277, 0.1614, 0.1308, 0.1597, 0.1308, 0.1597, 0.1277, 0.1632, 0.1277, 0.1632, 0.1308, 0.1614, 0.1308, 0.1614, 0.1277, 0.4713, 0.8012, 0.4713, 0.8118, 0.4607, 0.8118, 0.4607, 0.8012, 0.4713, 0.8118, 0.4713, 0.8225, 0.4607, 0.8225, 0.4607, 0.8118, 0.1716, 0.5177, 0.1716, 0.5254, 0.1691, 0.5254, 0.1691, 0.5177, 0.1433, 0.6501, 0.1433, 0.6424, 0.1458, 0.6424, 0.1458, 0.6501, 0.1515, 0.6043, 0.1515, 0.5967, 0.1541, 0.5967, 0.1541, 0.6043, 0.1752, 0.5314, 0.1752, 0.539, 0.1727, 0.539, 0.1727, 0.5314, 0.4679, 0.7435, 0.4679, 0.7541, 0.4573, 0.7541, 0.4573, 0.7435, 0.4679, 0.7541, 0.4679, 0.7648, 0.4573, 0.7648, 0.4573, 0.7541, 0.06613, 0.5547, 0.06613, 0.5441, 0.06911, 0.5441, 0.06911, 0.5547, 0.07704, 0.5016, 0.07704, 0.5122, 0.07406, 0.5122, 0.07406, 0.5016, 0.07882, 0.4591, 0.07882, 0.4697, 0.07584, 0.4697, 0.07584, 0.4591, 0.05376, 0.5479, 0.05376, 0.5586, 0.05078, 0.5586, 0.05078, 0.5479, 0.5454, 0.1612, 0.5454, 0.1863, 0.5442, 0.1863, 0.5442, 0.1612, 0.543, 0.2166, 0.543, 0.1931, 0.5447, 0.1931, 0.5447, 0.2166, 0.545, 0.2356, 0.545, 0.2607, 0.5438, 0.2607, 0.5438, 0.2356, 0.5425, 0.1847, 0.5425, 0.1612, 0.5442, 0.1612, 0.5442, 0.1847, 0.4671, 0.2244, 0.4671, 0.2495, 0.4659, 0.2495, 0.4659, 0.2244, 0.4733, 0.2388, 0.4733, 0.2138, 0.4792, 0.2138, 0.4792, 0.2388, 0.4877, 0.2054, 0.4877, 0.2113, 0.4865, 0.2113, 0.4865, 0.2054, 0.4786, 0.2388, 0.4786, 0.2448, 0.4774, 0.2448, 0.4774, 0.2388, 0.5391, 0.2806, 0.5391, 0.2571, 0.5408, 0.2571, 0.5408, 0.2806, 0.4237, 0.2097, 0.4237, 0.3019, 0.4005, 0.3019, 0.4005, 0.2097, 0.4951, 0.2138, 0.4951, 0.2373, 0.4933, 0.2373, 0.4933, 0.2138, 0.3977, 0.1339, 0.3977, 0.1575, 0.3918, 0.1575, 0.3918, 0.1339, 0.4704, 0.2448, 0.4704, 0.2388, 0.4721, 0.2388, 0.4721, 0.2448, 0.4865, 0.2054, 0.4865, 0.2113, 0.4848, 0.2113, 0.4848, 0.2054])
me_cube.materials.append(mat_material)
me_cube.use_remesh_preserve_volume = False
me_cube.use_remesh_preserve_attributes = False
me_cube.use_mirror_vertex_groups = False
me_cube.update()

# ---- objects
ob_cube = bpy.data.objects.new('Cube', me_cube)
ob_lamp = bpy.data.objects.new('Lamp', light_lamp)
ob_camera = bpy.data.objects.new('Camera', cam_camera)

# ---- transforms, parenting, visibility, modifiers, constraints
ob_cube.location = (0.0, 0.0, 0.0)
ob_cube.scale = (3.022, 5.31, 3.521)
ob_cube.lock_rotations_4d = False
ob_cube.empty_display_type = 'ARROWS'
ob_cube.lineart.crease_threshold = 0.0
ob_lamp.location = (4.076, 1.005, 5.904)
ob_lamp.rotation_euler = (0.6503, 0.05522, 1.866)
ob_lamp.lock_rotations_4d = False
ob_lamp.empty_display_type = 'ARROWS'
ob_lamp.color = (0.0, 0.0, 0.0, 0.0)
ob_lamp.lineart.crease_threshold = 0.0
ob_camera.location = (7.481, -6.508, 5.344)
ob_camera.rotation_euler = (1.109, 0.0, 0.8149)
ob_camera.lock_rotations_4d = False
ob_camera.empty_display_type = 'ARROWS'
ob_camera.color = (0.0, 0.0, 0.0, 0.0)
ob_camera.display_type = 'WIRE'
ob_camera.lineart.crease_threshold = 0.0

# ---- collection membership
col_collection_1.objects.link(ob_cube)
col_collection_1.objects.link(ob_lamp)
col_collection_1.objects.link(ob_camera)

# ---- scene / render settings (as saved in the file)
scene.camera = ob_camera
scene.frame_start = 1; scene.frame_end = 250; scene.frame_set(1)
scene.render.engine = 'CYCLES'
scene.render.resolution_percentage = 50
scene.render.dither_intensity = 0.0
scene.cycles.use_denoising = False
scene.cycles.samples = 128
scene.cycles.sampling_pattern = 'TABULATED_SOBOL'
scene.cycles.light_sampling_threshold = 0.0
scene.cycles.use_adaptive_sampling = False
scene.cycles.use_light_tree = False
scene.cycles.blur_glossy = 0.0
scene.cycles.sample_clamp_indirect = 0.0
scene.view_settings.view_transform = 'Standard'
bpy.context.view_layer.update()
